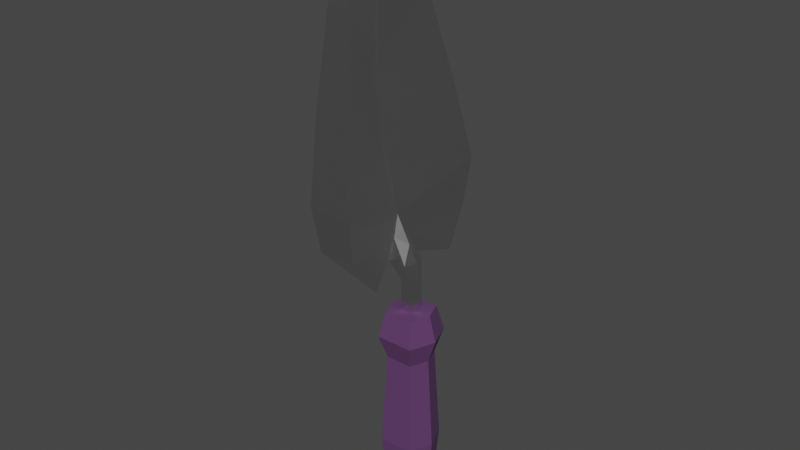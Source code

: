 # Source: trowel.blend  (saved by Blender 3.4.6; exported with 4.5.12 LTS)
import bpy
from mathutils import Matrix  # noqa: F401  (used for matrix-valued properties, if any)

bpy.ops.wm.read_factory_settings(use_empty=True)
scene = bpy.context.scene
scene.name = 'Scene'

# ---- collections
col_collection = bpy.data.collections.new('Collection'); scene.collection.children.link(col_collection)

# ---- materials (node trees are filled in below, after node groups)
mat_material = bpy.data.materials.new('Material')
mat_material.alpha_threshold = 0.0
mat_material.use_transparent_shadow = False
mat_material.line_color = (0.0, 0.0, 0.0, 1.0)
mat_material_001 = bpy.data.materials.new('Material.001')
mat_material_001.use_transparent_shadow = False

# ---- material node trees
mat_material.use_nodes = True; mat_material.node_tree.nodes.clear()
_N = mat_material.node_tree.nodes; _L = mat_material.node_tree.links
n0 = _N.new('ShaderNodeOutputMaterial'); n0.name = 'Material Output'; n0.location = (300, 300)
n1 = _N.new('ShaderNodeBsdfPrincipled'); n1.name = 'Principled BSDF'; n1.location = (10, 300)
n1.distribution = 'GGX'
n1.subsurface_method = 'RANDOM_WALK_SKIN'
n1.inputs[1].default_value = 1.0
n1.inputs[2].default_value = 0.2258
n1.inputs[3].default_value = 1.45
n1.inputs[27].default_value = (0.0, 0.0, 0.0, 1.0)
n1.inputs[28].default_value = 1.0
_L.new(n1.outputs[0], n0.inputs[0])
n0.is_active_output = True
mat_material_001.use_nodes = True; mat_material_001.node_tree.nodes.clear()
_N = mat_material_001.node_tree.nodes; _L = mat_material_001.node_tree.links
n0 = _N.new('ShaderNodeBsdfPrincipled'); n0.name = 'Principled BSDF'; n0.location = (10, 300)
n0.distribution = 'GGX'
n0.subsurface_method = 'RANDOM_WALK_SKIN'
n0.inputs[0].default_value = (0.1027, 0.03713, 0.1282, 1.0)
n0.inputs[2].default_value = 1.0
n0.inputs[3].default_value = 1.45
n0.inputs[27].default_value = (0.0, 0.0, 0.0, 1.0)
n0.inputs[28].default_value = 1.0
n1 = _N.new('ShaderNodeOutputMaterial'); n1.name = 'Material Output'; n1.location = (300, 300)
_L.new(n0.outputs[0], n1.inputs[0])
n1.is_active_output = True

# ---- world
world_world = bpy.data.worlds.new('World'); scene.world = world_world
world_world.use_nodes = True; world_world.node_tree.nodes.clear()
_N = world_world.node_tree.nodes; _L = world_world.node_tree.links
n0 = _N.new('ShaderNodeOutputWorld'); n0.name = 'World Output'; n0.location = (300, 300)
n1 = _N.new('ShaderNodeBackground'); n1.name = 'Background'; n1.location = (10, 300)
n1.inputs[0].default_value = (0.05088, 0.05088, 0.05088, 1.0)
_L.new(n1.outputs[0], n0.inputs[0])
n0.is_active_output = True
world_world.color = (0.05088, 0.05088, 0.05088)
world_world.use_sun_shadow = False
world_world.sun_shadow_jitter_overblur = 0.0

# ---- meshes
me_cube = bpy.data.meshes.new('Cube')
me_cube.from_pydata([(1.632, 2.194, 3.37), (1.255, 1.684, 0.7102), (1.632, -2.227, 3.37), (1.255, -1.716, 0.7102), (-1.632, 2.194, 3.37), (-1.255, 1.684, 0.7102), (-1.632, -2.227, 3.37), (-1.255, -1.716, 0.7102), (-1.917, -0.01633, 0.7102), (2.493, -0.01633, 3.37), (-2.493, -0.01633, 3.37), (1.917, -0.01633, 0.7102), (1.895, 2.551, 7.985), (1.895, -2.583, 7.985), (-1.895, 2.551, 7.985), (-1.895, -2.583, 7.985), (2.895, -0.01633, 7.985), (-2.895, -0.01633, 7.985), (1.494, 2.007, 18.38), (1.494, -2.04, 18.38), (-1.494, 2.007, 18.38), (-1.494, -2.04, 18.38), (2.282, -0.01633, 18.38), (-2.282, -0.01633, 18.38), (2.078, 2.799, 20.99), (2.078, -2.831, 20.99), (-2.078, 2.799, 20.99), (-2.078, -2.831, 20.99), (3.175, -0.01633, 20.99), (-3.175, -0.01633, 20.99), (1.568, 2.107, 23.83), (1.568, -2.139, 23.83), (-1.568, 2.107, 23.83), (-1.568, -2.139, 23.83), (2.394, -0.01633, 23.83), (-2.394, -0.01633, 23.83), (0.6298, 0.8366, 23.85), (0.6298, -0.8693, 23.85), (-0.6298, 0.8366, 23.85), (-0.6298, -0.8693, 23.85), (0.9619, -0.01633, 23.85), (-0.9619, -0.01633, 23.85), (0.6298, 0.8366, 27.28), (0.6298, -0.8693, 27.28), (-0.6298, 0.8366, 27.28), (-0.6298, -0.8693, 27.28), (0.9619, -0.01633, 27.28), (-0.9619, -0.01633, 27.28), (0.164, 1.289, 29.28), (0.164, -1.321, 29.28), (-1.763, 1.289, 29.28), (-1.763, -1.321, 29.28), (0.6723, -0.01633, 29.28), (-2.271, -0.01633, 29.28), (-1.473, 0.9319, 31.79), (-1.473, -0.9645, 31.79), (0.3471, 5.73, 28.43), (0.3471, -5.763, 28.43), (-1.81, -0.01633, 33.95), (-4.711, -0.01633, 31.42), (-4.164, -8.458, 32.3), (-0.0557, -8.458, 32.3), (-3.798, 8.467, 32.3), (-0.1376, 8.467, 32.3), (-4.305, -0.01863, 64.95), (-4.994, -0.01863, 64.95), (-4.413, -9.425, 37.51), (0.1409, -9.425, 37.51), (-4.209, 9.462, 37.51), (0.09537, 9.462, 37.51), (-4.915, -7.796, 45.99), (-1.159, -7.796, 45.99), (-4.746, 7.822, 46.01), (-1.197, 7.822, 46.01), (-5.28, -5.423, 55.6), (-2.687, -5.423, 55.6), (-5.162, 5.449, 55.52), (-2.713, 5.449, 55.52), (-5.034, -1.426, 63.84), (-4.332, -1.426, 63.84), (-5.003, 1.451, 63.85), (-4.339, 1.451, 63.85), (-4.086, -0.01748, 48.19), (-6.242, -0.01748, 48.19), (-5.989, -0.01691, 39.8), (-3.082, -0.01691, 39.8), (-4.195, -0.01805, 56.57), (-6.057, -0.01805, 56.57), (-4.648, -0.01851, 63.2), (-5.424, -0.01851, 63.16), (-0.2848, -0.01633, 31.08)], [], [(5, 1, 11, 3, 7, 8), (3, 2, 6, 7), (8, 10, 4, 5), (16, 12, 18, 22), (11, 9, 2, 3), (5, 4, 0, 1), (1, 0, 9, 11), (4, 10, 17, 14), (7, 6, 10, 8), (2, 9, 16, 13), (9, 0, 12, 16), (10, 6, 15, 17), (0, 4, 14, 12), (6, 2, 13, 15), (23, 21, 27, 29), (14, 17, 23, 20), (17, 15, 21, 23), (12, 14, 20, 18), (13, 16, 22, 19), (15, 13, 19, 21), (28, 24, 30, 34), (18, 20, 26, 24), (19, 22, 28, 25), (22, 18, 24, 28), (20, 23, 29, 26), (21, 19, 25, 27), (30, 32, 38, 36), (26, 29, 35, 32), (27, 25, 31, 33), (29, 27, 33, 35), (24, 26, 32, 30), (25, 28, 34, 31), (38, 41, 47, 44), (31, 34, 40, 37), (34, 30, 36, 40), (32, 35, 41, 38), (33, 31, 37, 39), (35, 33, 39, 41), (43, 46, 52, 49), (39, 37, 43, 45), (41, 39, 45, 47), (36, 38, 44, 42), (37, 40, 46, 43), (40, 36, 42, 46), (54, 48, 50), (46, 42, 48, 52), (44, 47, 53, 50), (45, 43, 49, 51), (47, 45, 51, 53), (42, 44, 50, 48), (77, 82, 86), (53, 51, 60, 59), (55, 51, 49), (49, 52, 90, 55), (52, 48, 54, 90), (50, 62, 56), (58, 63, 69), (61, 60, 57), (62, 63, 56), (77, 73, 82), (62, 63, 69, 68), (61, 60, 66, 67), (68, 69, 73, 72), (67, 66, 70, 71), (72, 73, 77, 76), (71, 70, 74, 75), (76, 77, 81, 80), (75, 74, 78, 79), (79, 78, 65, 64), (80, 81, 64, 65), (82, 71, 75), (81, 77, 86), (73, 85, 82), (58, 67, 61), (58, 54, 63), (85, 58, 69), (58, 61, 55), (85, 67, 58), (73, 69, 85), (71, 85, 67), (71, 82, 85), (86, 82, 75), (81, 86, 88), (79, 86, 75), (79, 88, 86), (81, 88, 64), (64, 88, 79), (60, 59, 84), (84, 59, 62), (66, 60, 84), (84, 62, 68), (70, 66, 84), (84, 68, 72), (70, 84, 83), (83, 84, 72), (74, 70, 83), (83, 72, 76), (74, 83, 87), (87, 83, 76), (87, 76, 80), (78, 74, 87), (78, 87, 89), (89, 87, 80), (78, 89, 65), (65, 89, 80), (63, 54, 56), (51, 55, 57), (54, 50, 56), (55, 61, 57), (62, 50, 53, 59), (60, 51, 57), (55, 90, 58), (90, 54, 58)])
me_cube.polygons.foreach_set('material_index', [1, 1, 1, 1, 1, 1, 1, 1, 1, 1, 1, 1, 1, 1, 1, 1, 1, 1, 1, 1, 1, 1, 1, 1, 1, 1, 1, 1, 1, 1, 1, 1, 0, 1, 1, 1, 1, 1, 0, 0, 0, 0, 0, 0, 0, 0, 0, 0, 0, 0, 0, 0, 0, 0, 0, 0, 0, 0, 0, 0, 0, 0, 0, 0, 0, 0, 0, 0, 0, 0, 0, 0, 0, 0, 0, 0, 0, 0, 0, 0, 0, 0, 0, 0, 0, 0, 0, 0, 0, 0, 0, 0, 0, 0, 0, 0, 0, 0, 0, 0, 0, 0, 0, 0, 0, 0, 0, 0, 0, 0, 0, 0, 0])
_uv = me_cube.uv_layers.new(name='UVMap')
_uv.uv.foreach_set('vector', [0.8185, 0.4168, 0.8277, 0.3968, 0.8398, 0.3953, 0.8511, 0.3977, 0.8614, 0.4178, 0.8398, 0.4494, 0.8511, 0.3977, 0.8651, 0.3788, 0.8936, 0.4064, 0.8614, 0.4178, 0.8398, 0.4494, 0.7624, 0.4549, 0.7845, 0.4023, 0.8185, 0.4168, 0.8425, 0.3199, 0.804, 0.3223, 0.8086, 0.1388, 0.8488, 0.141, 0.8398, 0.3953, 0.8412, 0.3736, 0.8651, 0.3788, 0.8511, 0.3977, 0.8185, 0.4168, 0.7845, 0.4023, 0.8183, 0.3765, 0.8277, 0.3968, 0.8277, 0.3968, 0.8183, 0.3765, 0.8412, 0.3736, 0.8398, 0.3953, 0.7845, 0.4023, 0.7624, 0.4549, 0.6813, 0.3607, 0.7436, 0.3365, 0.8614, 0.4178, 0.8936, 0.4064, 0.9131, 0.4579, 0.8398, 0.4494, 0.8651, 0.3788, 0.8412, 0.3736, 0.8425, 0.3199, 0.8806, 0.3247, 0.8412, 0.3736, 0.8183, 0.3765, 0.804, 0.3223, 0.8425, 0.3199, 0.9131, 0.4579, 0.8936, 0.4064, 0.9399, 0.3441, 0.9999, 0.3724, 0.8183, 0.3765, 0.7845, 0.4023, 0.7436, 0.3365, 0.804, 0.3223, 0.8936, 0.4064, 0.8651, 0.3788, 0.8806, 0.3247, 0.9399, 0.3441, 0.9999, 0.1278, 0.9498, 0.1332, 0.9391, 0.08541, 0.998, 0.05942, 0.7436, 0.3365, 0.6813, 0.3607, 0.6985, 0.1194, 0.7478, 0.1308, 0.9999, 0.3724, 0.9399, 0.3441, 0.9498, 0.1332, 0.9999, 0.1278, 0.804, 0.3223, 0.7436, 0.3365, 0.7478, 0.1308, 0.8086, 0.1388, 0.8806, 0.3247, 0.8425, 0.3199, 0.8488, 0.141, 0.8897, 0.1436, 0.9399, 0.3441, 0.8806, 0.3247, 0.8897, 0.1436, 0.9498, 0.1332, 0.8504, 0.09977, 0.8157, 0.0962, 0.8243, 0.06207, 0.8513, 0.06412, 0.8086, 0.1388, 0.7478, 0.1308, 0.7657, 0.0783, 0.8157, 0.0962, 0.8897, 0.1436, 0.8488, 0.141, 0.8504, 0.09977, 0.8857, 0.09725, 0.8488, 0.141, 0.8086, 0.1388, 0.8157, 0.0962, 0.8504, 0.09977, 0.7478, 0.1308, 0.6985, 0.1194, 0.7098, 0.04852, 0.7657, 0.0783, 0.9498, 0.1332, 0.8897, 0.1436, 0.8857, 0.09725, 0.9391, 0.08541, 0.8243, 0.06207, 0.7863, 0.04126, 0.8075, 0.0238, 0.8332, 0.0337, 0.7657, 0.0783, 0.7098, 0.04852, 0.7666, 0.004627, 0.7863, 0.04126, 0.9391, 0.08541, 0.8857, 0.09725, 0.8768, 0.06424, 0.9187, 0.04461, 0.998, 0.05942, 0.9391, 0.08541, 0.9187, 0.04461, 0.9449, 0.006438, 0.8157, 0.0962, 0.7657, 0.0783, 0.7863, 0.04126, 0.8243, 0.06207, 0.8857, 0.09725, 0.8504, 0.09977, 0.8513, 0.06412, 0.8768, 0.06424, 0.5682, 0.01549, 0.5508, 0.0001096, 0.488, 0.06889, 0.5034, 0.08865, 0.8768, 0.06424, 0.8513, 0.06412, 0.8529, 0.04017, 0.8727, 0.03695, 0.8513, 0.06412, 0.8243, 0.06207, 0.8332, 0.0337, 0.8529, 0.04017, 0.7863, 0.04126, 0.7666, 0.004627, 0.7996, 0.004246, 0.8075, 0.0238, 0.9187, 0.04461, 0.8768, 0.06424, 0.8727, 0.03695, 0.896, 0.02047, 0.9449, 0.006438, 0.9187, 0.04461, 0.896, 0.02047, 0.9083, 0.0001096, 0.5751, 0.1442, 0.5552, 0.1271, 0.5226, 0.1679, 0.547, 0.1937, 0.6603, 0.08785, 0.634, 0.06832, 0.5751, 0.1442, 0.6044, 0.1701, 0.6811, 0.1023, 0.6603, 0.08785, 0.6044, 0.1701, 0.6267, 0.1806, 0.5945, 0.03697, 0.5682, 0.01549, 0.5034, 0.08865, 0.5342, 0.1117, 0.634, 0.06832, 0.6144, 0.05286, 0.5552, 0.1271, 0.5751, 0.1442, 0.6144, 0.05286, 0.5945, 0.03697, 0.5342, 0.1117, 0.5552, 0.1271, 0.4503, 0.2155, 0.4921, 0.1496, 0.4308, 0.132, 0.5552, 0.1271, 0.5342, 0.1117, 0.4921, 0.1496, 0.5226, 0.1679, 0.5034, 0.08865, 0.488, 0.06889, 0.4206, 0.0881, 0.4308, 0.132, 0.6044, 0.1701, 0.5751, 0.1442, 0.547, 0.1937, 0.577, 0.2496, 0.6267, 0.1806, 0.6044, 0.1701, 0.577, 0.2496, 0.6221, 0.2506, 0.5342, 0.1117, 0.5034, 0.08865, 0.4308, 0.132, 0.4921, 0.1496, 0.1613, 0.4647, 0.3067, 0.4369, 0.2229, 0.542, 0.6221, 0.2506, 0.577, 0.2496, 0.551, 0.3841, 0.6567, 0.3106, 0.4918, 0.2488, 0.577, 0.2496, 0.547, 0.1937, 0.547, 0.1937, 0.5226, 0.1679, 0.4907, 0.2077, 0.4918, 0.2488, 0.5226, 0.1679, 0.4921, 0.1496, 0.4503, 0.2155, 0.4907, 0.2077, 0.4308, 0.132, 0.307, 0.1883, 0.3397, 0.1935, 0.4487, 0.2599, 0.3264, 0.2077, 0.3003, 0.2448, 0.5257, 0.368, 0.551, 0.3841, 0.5373, 0.3522, 0.307, 0.1883, 0.3264, 0.2077, 0.3397, 0.1935, 0.1613, 0.4647, 0.2357, 0.3279, 0.3067, 0.4369, 0.307, 0.1883, 0.3264, 0.2077, 0.3003, 0.2448, 0.2666, 0.2193, 0.5257, 0.368, 0.551, 0.3841, 0.5292, 0.4299, 0.4952, 0.4014, 0.2666, 0.2193, 0.3003, 0.2448, 0.2357, 0.3279, 0.1878, 0.3015, 0.4952, 0.4014, 0.5292, 0.4299, 0.4666, 0.525, 0.4281, 0.4818, 0.1878, 0.3015, 0.2357, 0.3279, 0.1613, 0.4647, 0.1186, 0.4549, 0.4281, 0.4818, 0.4666, 0.525, 0.3301, 0.6266, 0.3101, 0.585, 0.1186, 0.4549, 0.1613, 0.4647, 0.1196, 0.6276, 0.1067, 0.6272, 0.3101, 0.585, 0.3301, 0.6266, 0.1648, 0.6747, 0.1614, 0.6613, 0.1614, 0.6613, 0.1648, 0.6747, 0.1263, 0.6833, 0.123, 0.6668, 0.1067, 0.6272, 0.1196, 0.6276, 0.123, 0.6668, 0.1063, 0.6673, 0.3067, 0.4369, 0.4281, 0.4818, 0.3101, 0.585, 0.1196, 0.6276, 0.1613, 0.4647, 0.2229, 0.542, 0.2357, 0.3279, 0.384, 0.3405, 0.3067, 0.4369, 0.4487, 0.2599, 0.4952, 0.4014, 0.5257, 0.368, 0.4487, 0.2599, 0.4503, 0.2155, 0.3264, 0.2077, 0.384, 0.3405, 0.4487, 0.2599, 0.3003, 0.2448, 0.4487, 0.2599, 0.5257, 0.368, 0.4918, 0.2488, 0.384, 0.3405, 0.4952, 0.4014, 0.4487, 0.2599, 0.2357, 0.3279, 0.3003, 0.2448, 0.384, 0.3405, 0.4281, 0.4818, 0.384, 0.3405, 0.4952, 0.4014, 0.4281, 0.4818, 0.3067, 0.4369, 0.384, 0.3405, 0.2229, 0.542, 0.3067, 0.4369, 0.3101, 0.585, 0.1196, 0.6276, 0.2229, 0.542, 0.1473, 0.6366, 0.1614, 0.6613, 0.2229, 0.542, 0.3101, 0.585, 0.1614, 0.6613, 0.1473, 0.6366, 0.2229, 0.542, 0.1196, 0.6276, 0.1473, 0.6366, 0.123, 0.6668, 0.123, 0.6668, 0.1473, 0.6366, 0.1614, 0.6613, 0.551, 0.3841, 0.6567, 0.3106, 0.6811, 0.5189, 0.1457, 0.08846, 0.3553, 0.06662, 0.307, 0.1883, 0.5292, 0.4299, 0.551, 0.3841, 0.6811, 0.5189, 0.1457, 0.08846, 0.307, 0.1883, 0.2666, 0.2193, 0.4666, 0.525, 0.5292, 0.4299, 0.6811, 0.5189, 0.1457, 0.08846, 0.2666, 0.2193, 0.1878, 0.3015, 0.4666, 0.525, 0.6811, 0.5189, 0.5294, 0.6914, 0.009933, 0.275, 0.1457, 0.08846, 0.1878, 0.3015, 0.3301, 0.6266, 0.4666, 0.525, 0.5294, 0.6914, 0.009933, 0.275, 0.1878, 0.3015, 0.1186, 0.4549, 0.3301, 0.6266, 0.5294, 0.6914, 0.3154, 0.7492, 0.0001096, 0.4976, 0.009933, 0.275, 0.1186, 0.4549, 0.0001096, 0.4976, 0.1186, 0.4549, 0.1067, 0.6272, 0.1648, 0.6747, 0.3301, 0.6266, 0.3154, 0.7492, 0.1648, 0.6747, 0.3154, 0.7492, 0.1647, 0.7088, 0.07239, 0.6358, 0.0001096, 0.4976, 0.1067, 0.6272, 0.1648, 0.6747, 0.1647, 0.7088, 0.1263, 0.6833, 0.1063, 0.6673, 0.07239, 0.6358, 0.1067, 0.6272, 0.3264, 0.2077, 0.4503, 0.2155, 0.3397, 0.1935, 0.577, 0.2496, 0.4918, 0.2488, 0.5373, 0.3522, 0.4503, 0.2155, 0.4308, 0.132, 0.3397, 0.1935, 0.4918, 0.2488, 0.5257, 0.368, 0.5373, 0.3522, 0.307, 0.1883, 0.4308, 0.132, 0.4206, 0.0881, 0.3553, 0.06662, 0.551, 0.3841, 0.577, 0.2496, 0.5373, 0.3522, 0.4918, 0.2488, 0.4907, 0.2077, 0.4487, 0.2599, 0.4907, 0.2077, 0.4503, 0.2155, 0.4487, 0.2599])
me_cube.materials.append(mat_material)
me_cube.materials.append(mat_material_001)
me_cube.use_remesh_preserve_volume = False
me_cube.use_remesh_preserve_attributes = False
me_cube.use_mirror_vertex_groups = False
me_cube.update()

# ---- objects
ob_cube = bpy.data.objects.new('Cube', me_cube)

# ---- transforms, parenting, visibility, modifiers, constraints
ob_cube.location = (0.0, 0.0, 0.0)
ob_cube.lock_rotations_4d = False
ob_cube.empty_display_type = 'ARROWS'
ob_cube.lineart.crease_threshold = 0.0

# ---- collection membership
col_collection.objects.link(ob_cube)

# ---- scene / render settings (as saved in the file)
scene.frame_start = 1; scene.frame_end = 250; scene.frame_set(1)
scene.render.engine = 'BLENDER_EEVEE_NEXT'
scene.cycles.sampling_pattern = 'TABULATED_SOBOL'
scene.cycles.use_light_tree = False
scene.view_settings.view_transform = 'Filmic'
bpy.context.view_layer.update()

# ---- added for rendering (the .blend has no active camera and no usable light): camera, sun
cam_auto = bpy.data.cameras.new('AutoCamera')
cam_auto.lens = 50.0
cam_auto.sensor_width = 36.0
cam_auto.clip_end = 1097.91
ob_auto_camera = bpy.data.objects.new('AutoCamera', cam_auto)
scene.collection.objects.link(ob_auto_camera)
ob_auto_camera.location = (61.0255, -75.053, 82.8766)
ob_auto_camera.rotation_euler = (1.09748, -7.21219e-08, 0.694738)
scene.camera = ob_auto_camera
light_auto_sun = bpy.data.lights.new('AutoSun', 'SUN')
light_auto_sun.energy = 3.0
light_auto_sun.angle = 0.0523599
ob_auto_sun = bpy.data.objects.new('AutoSun', light_auto_sun)
scene.collection.objects.link(ob_auto_sun)
ob_auto_sun.rotation_euler = (0.872665, 0.174533, 0.523599)
bpy.context.view_layer.update()
